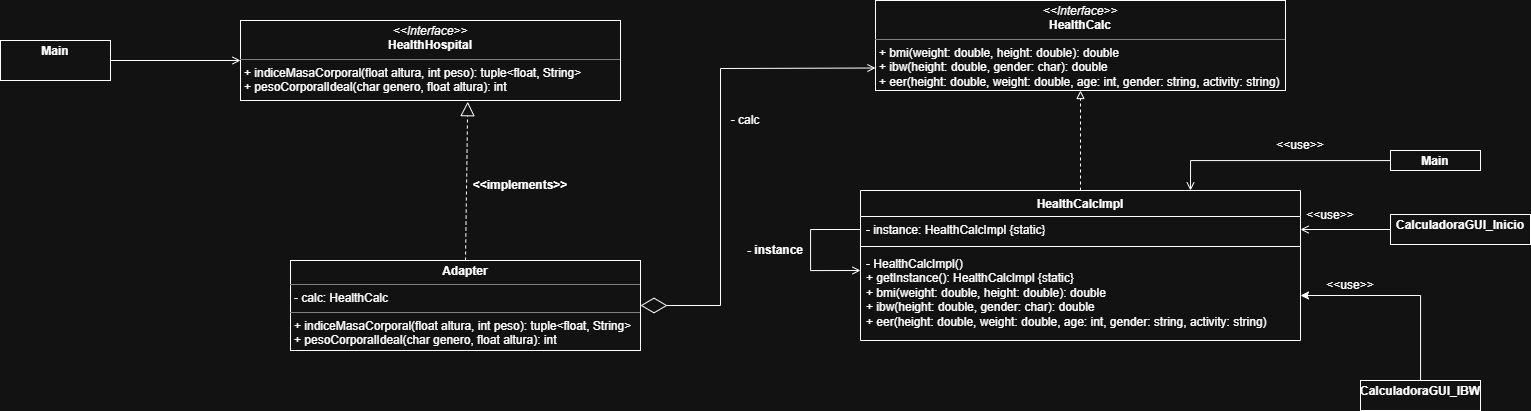

The diagram above was exported from draw.io. Its source (the exported page's mxGraphModel, read from the mxfile embedded in the PNG):
<mxGraphModel dx="1373" dy="703" grid="1" gridSize="10" guides="1" tooltips="1" connect="1" arrows="1" fold="1" page="1" pageScale="1" pageWidth="827" pageHeight="1169" math="0" shadow="0">
  <root>
    <mxCell id="0" />
    <mxCell id="1" parent="0" />
    <mxCell id="Hq0nXD_wqV7FrLeGjx1r-1" edge="1" parent="1" source="Hq0nXD_wqV7FrLeGjx1r-2" style="edgeStyle=orthogonalEdgeStyle;rounded=0;orthogonalLoop=1;jettySize=auto;html=1;entryX=0.5;entryY=1;entryDx=0;entryDy=0;dashed=1;endArrow=block;endFill=0;" target="Hq0nXD_wqV7FrLeGjx1r-7">
      <mxGeometry relative="1" as="geometry" />
    </mxCell>
    <mxCell id="Hq0nXD_wqV7FrLeGjx1r-2" parent="1" style="swimlane;fontStyle=1;align=center;verticalAlign=top;childLayout=stackLayout;horizontal=1;startSize=26;horizontalStack=0;resizeParent=1;resizeParentMax=0;resizeLast=0;collapsible=1;marginBottom=0;whiteSpace=wrap;html=1;" value="HealthCalcImpl" vertex="1">
      <mxGeometry height="150" width="440" x="940" y="430" as="geometry" />
    </mxCell>
    <mxCell id="Hq0nXD_wqV7FrLeGjx1r-3" edge="1" parent="Hq0nXD_wqV7FrLeGjx1r-2" source="Hq0nXD_wqV7FrLeGjx1r-4" style="edgeStyle=orthogonalEdgeStyle;rounded=0;orthogonalLoop=1;jettySize=auto;html=1;endArrow=open;endFill=0;">
      <mxGeometry relative="1" as="geometry">
        <Array as="points">
          <mxPoint x="-50" y="39" />
          <mxPoint x="-50" y="80" />
        </Array>
        <mxPoint y="80" as="targetPoint" />
      </mxGeometry>
    </mxCell>
    <mxCell id="Hq0nXD_wqV7FrLeGjx1r-4" parent="Hq0nXD_wqV7FrLeGjx1r-2" style="text;strokeColor=none;fillColor=none;align=left;verticalAlign=top;spacingLeft=4;spacingRight=4;overflow=hidden;rotatable=0;points=[[0,0.5],[1,0.5]];portConstraint=eastwest;whiteSpace=wrap;html=1;" value="- instance: HealthCalcImpl {static}&lt;div&gt;&lt;br&gt;&lt;/div&gt;" vertex="1">
      <mxGeometry height="26" width="440" y="26" as="geometry" />
    </mxCell>
    <mxCell id="Hq0nXD_wqV7FrLeGjx1r-5" parent="Hq0nXD_wqV7FrLeGjx1r-2" style="line;strokeWidth=1;fillColor=none;align=left;verticalAlign=middle;spacingTop=-1;spacingLeft=3;spacingRight=3;rotatable=0;labelPosition=right;points=[];portConstraint=eastwest;strokeColor=inherit;" value="" vertex="1">
      <mxGeometry height="8" width="440" y="52" as="geometry" />
    </mxCell>
    <mxCell id="Hq0nXD_wqV7FrLeGjx1r-6" parent="Hq0nXD_wqV7FrLeGjx1r-2" style="text;strokeColor=none;fillColor=none;align=left;verticalAlign=top;spacingLeft=4;spacingRight=4;overflow=hidden;rotatable=0;points=[[0,0.5],[1,0.5]];portConstraint=eastwest;whiteSpace=wrap;html=1;" value="- HealthCalcImpl()&lt;div&gt;+ getInstance(): HealthCalcImpl {static}&lt;/div&gt;&lt;div&gt;&lt;span style=&quot;background-color: transparent; color: light-dark(rgb(0, 0, 0), rgb(255, 255, 255));&quot;&gt;+ bmi(weight: double, height: double): double&lt;/span&gt;&lt;/div&gt;&lt;div&gt;&lt;span style=&quot;background-color: transparent; color: light-dark(rgb(0, 0, 0), rgb(255, 255, 255));&quot;&gt;+ ibw(height: double, gender: char): double&lt;/span&gt;&lt;/div&gt;&lt;div&gt;&lt;span style=&quot;background-color: transparent; color: light-dark(rgb(0, 0, 0), rgb(255, 255, 255));&quot;&gt;+ eer(height: double, weight: double, age: int, gender: string, activity: string)&lt;/span&gt;&lt;/div&gt;" vertex="1">
      <mxGeometry height="90" width="440" y="60" as="geometry" />
    </mxCell>
    <mxCell id="Hq0nXD_wqV7FrLeGjx1r-7" parent="1" style="verticalAlign=top;align=left;overflow=fill;html=1;whiteSpace=wrap;" value="&lt;p style=&quot;margin:0px;margin-top:4px;text-align:center;&quot;&gt;&lt;i&gt;&amp;lt;&amp;lt;Interface&amp;gt;&amp;gt;&lt;/i&gt;&lt;br&gt;&lt;b&gt;HealthCalc&lt;/b&gt;&lt;/p&gt;&lt;hr size=&quot;1&quot; style=&quot;border-style:solid;&quot;&gt;&lt;p style=&quot;margin:0px;margin-left:4px;&quot;&gt;+&amp;nbsp;bmi(weight: double, height: double): double&lt;br&gt;+ ibw(height: double, gender: char): double&lt;/p&gt;&lt;p style=&quot;margin:0px;margin-left:4px;&quot;&gt;+ eer(height: double, weight: double, age: int, gender: string, activity: string)&lt;/p&gt;&lt;p style=&quot;margin:0px;margin-left:4px;&quot;&gt;&lt;br&gt;&lt;/p&gt;&lt;hr size=&quot;1&quot; style=&quot;border-style:solid;&quot;&gt;&lt;p style=&quot;margin:0px;margin-left:4px;&quot;&gt;&lt;br&gt;&lt;/p&gt;" vertex="1">
      <mxGeometry height="90" width="410" x="955" y="240" as="geometry" />
    </mxCell>
    <mxCell id="Hq0nXD_wqV7FrLeGjx1r-8" parent="1" style="text;html=1;whiteSpace=wrap;strokeColor=none;fillColor=none;align=center;verticalAlign=middle;rounded=0;" value="&lt;b&gt;- instance&lt;/b&gt;" vertex="1">
      <mxGeometry height="20" width="90" x="810" y="480" as="geometry" />
    </mxCell>
    <mxCell id="Hq0nXD_wqV7FrLeGjx1r-9" parent="1" style="verticalAlign=top;align=left;overflow=fill;html=1;whiteSpace=wrap;" value="&lt;p style=&quot;margin:0px;margin-top:4px;text-align:center;&quot;&gt;&lt;b&gt;CalculadoraGUI_Inicio&lt;/b&gt;&lt;/p&gt;&lt;p style=&quot;margin:0px;margin-top:4px;text-align:center;&quot;&gt;&lt;br&gt;&lt;/p&gt;" vertex="1">
      <mxGeometry height="30" width="140" x="1470" y="454" as="geometry" />
    </mxCell>
    <mxCell id="Hq0nXD_wqV7FrLeGjx1r-10" edge="1" parent="1" source="Hq0nXD_wqV7FrLeGjx1r-9" style="edgeStyle=orthogonalEdgeStyle;rounded=0;orthogonalLoop=1;jettySize=auto;html=1;entryX=1;entryY=0.5;entryDx=0;entryDy=0;endArrow=open;endFill=0;" target="Hq0nXD_wqV7FrLeGjx1r-4">
      <mxGeometry relative="1" as="geometry" />
    </mxCell>
    <mxCell id="Hq0nXD_wqV7FrLeGjx1r-11" parent="1" style="text;html=1;whiteSpace=wrap;strokeColor=none;fillColor=none;align=center;verticalAlign=middle;rounded=0;" value="&amp;lt;&amp;lt;use&amp;gt;&amp;gt;" vertex="1">
      <mxGeometry height="30" width="60" x="1380" y="440" as="geometry" />
    </mxCell>
    <mxCell id="Hq0nXD_wqV7FrLeGjx1r-12" edge="1" parent="1" source="Hq0nXD_wqV7FrLeGjx1r-13" style="edgeStyle=orthogonalEdgeStyle;rounded=0;orthogonalLoop=1;jettySize=auto;html=1;entryX=0.75;entryY=0;entryDx=0;entryDy=0;endArrow=open;endFill=0;" target="Hq0nXD_wqV7FrLeGjx1r-2">
      <mxGeometry relative="1" as="geometry" />
    </mxCell>
    <mxCell id="Hq0nXD_wqV7FrLeGjx1r-13" parent="1" style="verticalAlign=top;align=left;overflow=fill;html=1;whiteSpace=wrap;" value="&lt;p style=&quot;margin:0px;margin-top:4px;text-align:center;&quot;&gt;&lt;b&gt;Main&lt;/b&gt;&lt;/p&gt;" vertex="1">
      <mxGeometry height="20" width="90" x="1470" y="390" as="geometry" />
    </mxCell>
    <mxCell id="Hq0nXD_wqV7FrLeGjx1r-14" parent="1" style="text;html=1;whiteSpace=wrap;strokeColor=none;fillColor=none;align=center;verticalAlign=middle;rounded=0;" value="&amp;lt;&amp;lt;use&amp;gt;&amp;gt;" vertex="1">
      <mxGeometry height="30" width="60" x="1350" y="370" as="geometry" />
    </mxCell>
    <mxCell id="1DqM4XNWjSkv1YRmcZzQ-1" edge="1" parent="1" source="Hq0nXD_wqV7FrLeGjx1r-16" style="edgeStyle=orthogonalEdgeStyle;rounded=0;orthogonalLoop=1;jettySize=auto;html=1;" target="Hq0nXD_wqV7FrLeGjx1r-6">
      <mxGeometry relative="1" as="geometry" />
    </mxCell>
    <mxCell id="Hq0nXD_wqV7FrLeGjx1r-16" parent="1" style="verticalAlign=top;align=left;overflow=fill;html=1;whiteSpace=wrap;" value="&lt;p style=&quot;margin:0px;margin-top:4px;text-align:center;&quot;&gt;&lt;b&gt;CalculadoraGUI_IBW&lt;/b&gt;&lt;/p&gt;" vertex="1">
      <mxGeometry height="30" width="120" x="1440" y="620" as="geometry" />
    </mxCell>
    <mxCell id="Hq0nXD_wqV7FrLeGjx1r-17" parent="1" style="text;html=1;whiteSpace=wrap;strokeColor=none;fillColor=none;align=center;verticalAlign=middle;rounded=0;" value="&amp;lt;&amp;lt;use&amp;gt;&amp;gt;" vertex="1">
      <mxGeometry height="30" width="60" x="1400" y="510" as="geometry" />
    </mxCell>
    <mxCell id="Hq0nXD_wqV7FrLeGjx1r-18" parent="1" style="verticalAlign=top;align=left;overflow=fill;html=1;whiteSpace=wrap;" value="&lt;p style=&quot;margin:0px;margin-top:4px;text-align:center;&quot;&gt;&lt;i&gt;&amp;lt;&amp;lt;Interface&amp;gt;&amp;gt;&lt;/i&gt;&lt;br&gt;&lt;b&gt;HealthHospital&lt;/b&gt;&lt;/p&gt;&lt;hr size=&quot;1&quot; style=&quot;border-style:solid;&quot;&gt;&lt;p style=&quot;margin:0px;margin-left:4px;&quot;&gt;+ indiceMasaCorporal(float altura, int peso): tuple&amp;lt;float, String&amp;gt;&lt;/p&gt;&lt;p style=&quot;margin:0px;margin-left:4px;&quot;&gt;+ pesoCorporalIdeal(char genero, float altura): int&lt;/p&gt;&lt;p style=&quot;margin:0px;margin-left:4px;&quot;&gt;&lt;br&gt;&lt;/p&gt;" vertex="1">
      <mxGeometry height="80" width="380" x="320" y="260" as="geometry" />
    </mxCell>
    <mxCell id="1DqM4XNWjSkv1YRmcZzQ-2" parent="1" style="verticalAlign=top;align=left;overflow=fill;html=1;whiteSpace=wrap;" value="&lt;p style=&quot;margin:0px;margin-top:4px;text-align:center;&quot;&gt;&lt;b&gt;Adapter&lt;/b&gt;&lt;/p&gt;&lt;hr size=&quot;1&quot; style=&quot;border-style:solid;&quot;&gt;&lt;p style=&quot;margin:0px;margin-left:4px;&quot;&gt;- calc: HealthCalc&lt;/p&gt;&lt;hr size=&quot;1&quot; style=&quot;border-style:solid;&quot;&gt;&lt;p style=&quot;margin: 0px 0px 0px 4px;&quot;&gt;+ indiceMasaCorporal(float altura, int peso): tuple&amp;lt;float, String&amp;gt;&lt;/p&gt;&lt;p style=&quot;margin: 0px 0px 0px 4px;&quot;&gt;+ pesoCorporalIdeal(char genero, float altura): int&lt;/p&gt;&lt;p style=&quot;margin: 0px 0px 0px 4px;&quot;&gt;&lt;br&gt;&lt;/p&gt;" vertex="1">
      <mxGeometry height="90" width="350" x="370" y="500" as="geometry" />
    </mxCell>
    <mxCell id="1DqM4XNWjSkv1YRmcZzQ-3" edge="1" parent="1" source="1DqM4XNWjSkv1YRmcZzQ-2" style="endArrow=block;dashed=1;endFill=0;endSize=12;html=1;rounded=0;entryX=0.598;entryY=1.015;entryDx=0;entryDy=0;exitX=0.5;exitY=0;exitDx=0;exitDy=0;entryPerimeter=0;" target="Hq0nXD_wqV7FrLeGjx1r-18" value="">
      <mxGeometry relative="1" width="160" as="geometry">
        <mxPoint x="550" y="500" as="sourcePoint" />
        <mxPoint x="576" y="330" as="targetPoint" />
      </mxGeometry>
    </mxCell>
    <mxCell id="1DqM4XNWjSkv1YRmcZzQ-4" edge="1" parent="1" source="Hq0nXD_wqV7FrLeGjx1r-7" style="endArrow=diamondThin;endFill=0;endSize=24;html=1;rounded=0;entryX=1;entryY=0.5;entryDx=0;entryDy=0;startArrow=open;startFill=0;exitX=0;exitY=0.75;exitDx=0;exitDy=0;" target="1DqM4XNWjSkv1YRmcZzQ-2" value="">
      <mxGeometry relative="1" width="160" as="geometry">
        <Array as="points">
          <mxPoint x="800" y="308" />
          <mxPoint x="800" y="545" />
        </Array>
        <mxPoint x="950" y="280" as="sourcePoint" />
        <mxPoint x="840" y="460" as="targetPoint" />
      </mxGeometry>
    </mxCell>
    <mxCell id="1DqM4XNWjSkv1YRmcZzQ-6" parent="1" style="text;html=1;whiteSpace=wrap;strokeColor=none;fillColor=none;align=center;verticalAlign=middle;rounded=0;" value="- calc" vertex="1">
      <mxGeometry height="20" width="50" x="800" y="350" as="geometry" />
    </mxCell>
    <mxCell id="1DqM4XNWjSkv1YRmcZzQ-8" parent="1" style="text;html=1;whiteSpace=wrap;strokeColor=none;fillColor=none;align=center;verticalAlign=middle;rounded=0;" value="&lt;b&gt;&amp;lt;&amp;lt;implements&amp;gt;&amp;gt;&lt;/b&gt;" vertex="1">
      <mxGeometry height="30" width="120" x="540" y="410" as="geometry" />
    </mxCell>
    <mxCell id="1DqM4XNWjSkv1YRmcZzQ-10" edge="1" parent="1" source="1DqM4XNWjSkv1YRmcZzQ-9" style="edgeStyle=orthogonalEdgeStyle;rounded=0;orthogonalLoop=1;jettySize=auto;html=1;entryX=0;entryY=0.5;entryDx=0;entryDy=0;endArrow=open;endFill=0;" target="Hq0nXD_wqV7FrLeGjx1r-18">
      <mxGeometry relative="1" as="geometry" />
    </mxCell>
    <mxCell id="1DqM4XNWjSkv1YRmcZzQ-9" parent="1" style="verticalAlign=top;align=left;overflow=fill;html=1;whiteSpace=wrap;" value="&lt;p style=&quot;margin:0px;margin-top:4px;text-align:center;&quot;&gt;&lt;b&gt;Main&lt;/b&gt;&lt;/p&gt;" vertex="1">
      <mxGeometry height="40" width="110" x="80" y="280" as="geometry" />
    </mxCell>
  </root>
</mxGraphModel>